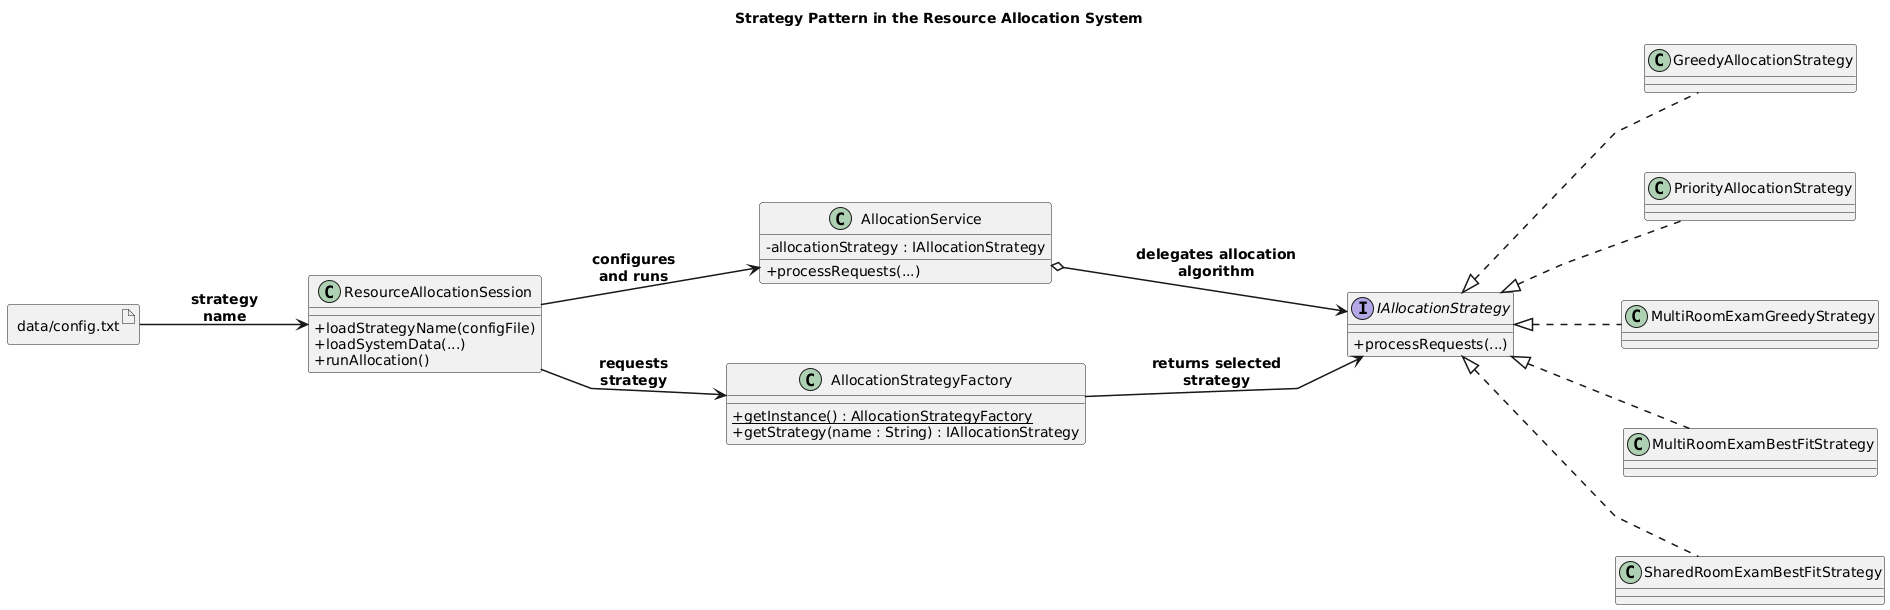

The diagram above was rendered by PlantUML. Its source (embedded in the PNG):
@startuml
allowmixing
left to right direction

skinparam classAttributeIconSize 0
skinparam shadowing false
skinparam linetype polyline
skinparam packageStyle rectangle

skinparam nodesep 80
skinparam ranksep 100

skinparam ArrowFontSize 14
skinparam ArrowFontStyle bold
skinparam ArrowThickness 1.5
skinparam defaultTextAlignment center

title Strategy Pattern in the Resource Allocation System

artifact "data/config.txt" as Config

class ResourceAllocationSession {
  +loadStrategyName(configFile)
  +loadSystemData(...)
  +runAllocation()
}

class AllocationService {
  -allocationStrategy : IAllocationStrategy
  +processRequests(...)
}

interface IAllocationStrategy {
  +processRequests(...)
}

class AllocationStrategyFactory {
  +{static} getInstance() : AllocationStrategyFactory
  +getStrategy(name : String) : IAllocationStrategy
}

class GreedyAllocationStrategy
class PriorityAllocationStrategy
class MultiRoomExamGreedyStrategy
class MultiRoomExamBestFitStrategy
class SharedRoomExamBestFitStrategy

IAllocationStrategy <|.. GreedyAllocationStrategy
IAllocationStrategy <|.. PriorityAllocationStrategy
IAllocationStrategy <|.. MultiRoomExamGreedyStrategy
IAllocationStrategy <|.. MultiRoomExamBestFitStrategy
IAllocationStrategy <|.. SharedRoomExamBestFitStrategy

Config --> ResourceAllocationSession : strategy\nname

ResourceAllocationSession --> AllocationStrategyFactory : requests\nstrategy

AllocationStrategyFactory --> IAllocationStrategy : returns selected\nstrategy

ResourceAllocationSession --> AllocationService : configures\nand runs

AllocationService o--> IAllocationStrategy : delegates allocation\nalgorithm
@enduml